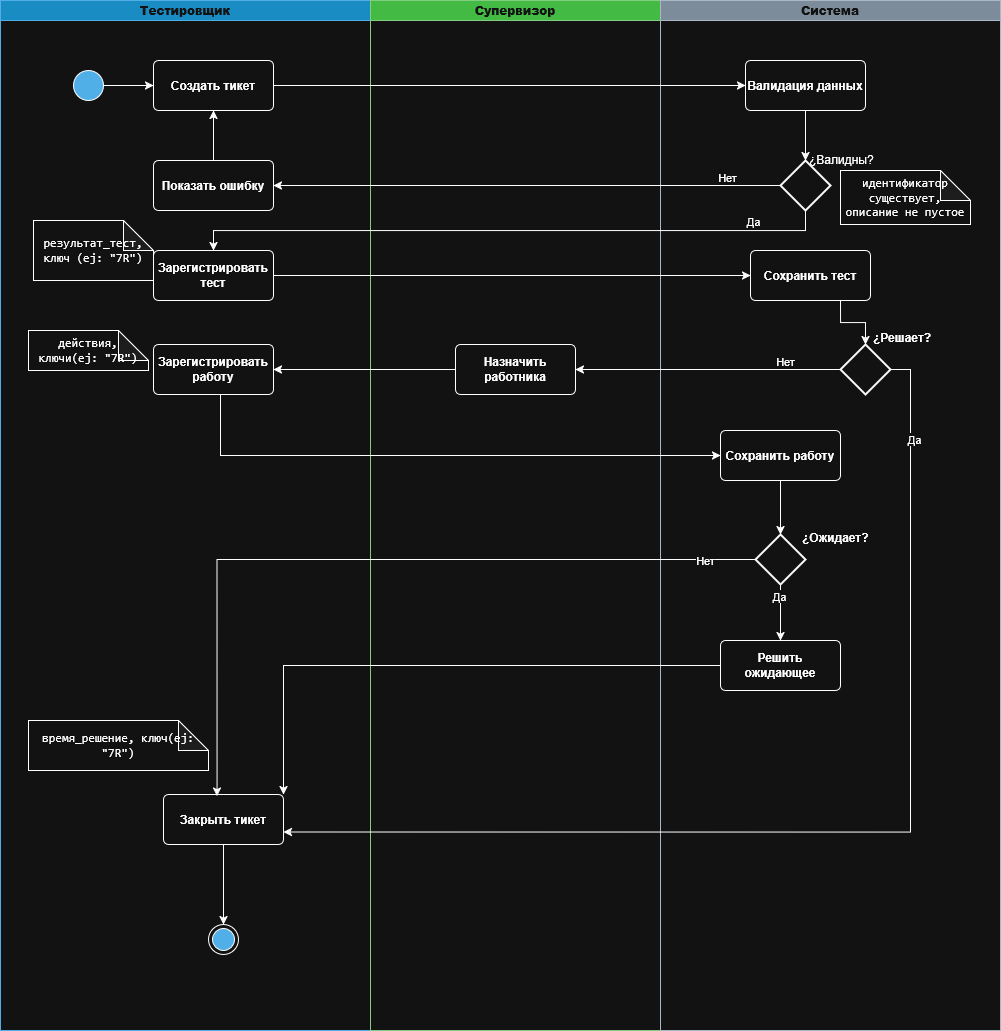

The diagram above was exported from draw.io. Its source (the exported page's mxGraphModel, read from the mxfile embedded in the PNG):
<mxGraphModel dx="2249" dy="1225" grid="1" gridSize="10" guides="1" tooltips="1" connect="1" arrows="1" fold="1" page="1" pageScale="1" pageWidth="827" pageHeight="1169" math="0" shadow="0">
  <root>
    <mxCell id="0" />
    <mxCell id="1" parent="0" />
    <mxCell id="_yYhAYqj_ofjtxM_tjod-3" parent="1" style="swimlane;startSize=20;whiteSpace=wrap;html=1;fillColor=#1ba1e2;fontColor=#ffffff;strokeColor=#006EAF;" value="&lt;strong&gt;&lt;span&gt;Тестировщик&lt;/span&gt;&lt;/strong&gt;&lt;span&gt; &lt;/span&gt;" vertex="1">
      <mxGeometry height="1030" width="370" x="530" y="50" as="geometry" />
    </mxCell>
    <mxCell id="_yYhAYqj_ofjtxM_tjod-1" parent="_yYhAYqj_ofjtxM_tjod-3" style="html=1;align=center;verticalAlign=middle;rounded=1;absoluteArcSize=1;arcSize=10;dashed=0;whiteSpace=wrap;" value="&lt;strong&gt;&lt;span&gt;Создать тикет&lt;/span&gt;&lt;/strong&gt;" vertex="1">
      <mxGeometry height="50" width="120" x="153" y="60" as="geometry" />
    </mxCell>
    <mxCell id="_yYhAYqj_ofjtxM_tjod-17" edge="1" parent="_yYhAYqj_ofjtxM_tjod-3" source="_yYhAYqj_ofjtxM_tjod-14" style="edgeStyle=orthogonalEdgeStyle;rounded=0;orthogonalLoop=1;jettySize=auto;html=1;entryX=0.5;entryY=1;entryDx=0;entryDy=0;" target="_yYhAYqj_ofjtxM_tjod-1">
      <mxGeometry relative="1" as="geometry" />
    </mxCell>
    <mxCell id="_yYhAYqj_ofjtxM_tjod-14" parent="_yYhAYqj_ofjtxM_tjod-3" style="html=1;align=center;verticalAlign=middle;rounded=1;absoluteArcSize=1;arcSize=10;dashed=0;whiteSpace=wrap;" value="&lt;strong&gt;&lt;span&gt;Показать ошибку&lt;/span&gt;&lt;/strong&gt;" vertex="1">
      <mxGeometry height="50" width="120" x="153" y="160" as="geometry" />
    </mxCell>
    <mxCell id="_yYhAYqj_ofjtxM_tjod-19" parent="_yYhAYqj_ofjtxM_tjod-3" style="html=1;align=center;verticalAlign=middle;rounded=1;absoluteArcSize=1;arcSize=10;dashed=0;whiteSpace=wrap;" value="&lt;strong&gt;&lt;span&gt;Зарегистрировать тест&lt;/span&gt;&lt;/strong&gt;" vertex="1">
      <mxGeometry height="50" width="120" x="153" y="250" as="geometry" />
    </mxCell>
    <mxCell id="_yYhAYqj_ofjtxM_tjod-30" edge="1" parent="_yYhAYqj_ofjtxM_tjod-3" source="_yYhAYqj_ofjtxM_tjod-27" style="edgeStyle=orthogonalEdgeStyle;rounded=0;orthogonalLoop=1;jettySize=auto;html=1;" target="_yYhAYqj_ofjtxM_tjod-29">
      <mxGeometry relative="1" as="geometry" />
    </mxCell>
    <mxCell id="_yYhAYqj_ofjtxM_tjod-27" parent="_yYhAYqj_ofjtxM_tjod-3" style="html=1;align=center;verticalAlign=middle;rounded=1;absoluteArcSize=1;arcSize=10;dashed=0;whiteSpace=wrap;" value="&lt;strong&gt;&lt;span&gt;Закрыть тикет&lt;/span&gt;&lt;/strong&gt;" vertex="1">
      <mxGeometry height="50" width="120" x="163" y="794" as="geometry" />
    </mxCell>
    <mxCell id="5lJQjBRzyRqQthiyVZkT-1" parent="_yYhAYqj_ofjtxM_tjod-3" style="ellipse;fillColor=strokeColor;html=1;" value="" vertex="1">
      <mxGeometry height="30" width="30" x="73" y="70" as="geometry" />
    </mxCell>
    <mxCell id="_yYhAYqj_ofjtxM_tjod-8" edge="1" parent="_yYhAYqj_ofjtxM_tjod-3" source="5lJQjBRzyRqQthiyVZkT-1" style="edgeStyle=orthogonalEdgeStyle;rounded=0;orthogonalLoop=1;jettySize=auto;html=1;" target="_yYhAYqj_ofjtxM_tjod-1">
      <mxGeometry relative="1" as="geometry" />
    </mxCell>
    <mxCell id="_yYhAYqj_ofjtxM_tjod-29" parent="_yYhAYqj_ofjtxM_tjod-3" style="ellipse;html=1;shape=endState;fillColor=strokeColor;" value="" vertex="1">
      <mxGeometry height="30" width="30" x="208" y="924" as="geometry" />
    </mxCell>
    <mxCell id="_yYhAYqj_ofjtxM_tjod-35" parent="_yYhAYqj_ofjtxM_tjod-3" style="html=1;align=center;verticalAlign=middle;rounded=1;absoluteArcSize=1;arcSize=10;dashed=0;whiteSpace=wrap;" value="&lt;strong&gt;&lt;span&gt;Зарегистрировать работу&lt;/span&gt;&lt;/strong&gt;" vertex="1">
      <mxGeometry height="50" width="120" x="153" y="344" as="geometry" />
    </mxCell>
    <mxCell id="_yYhAYqj_ofjtxM_tjod-4" parent="_yYhAYqj_ofjtxM_tjod-3" style="shape=note;whiteSpace=wrap;html=1;backgroundOutline=1;darkOpacity=0.05;" value="&lt;code&gt;результат_тест, ключ (ej: &quot;7R&quot;)&lt;/code&gt;" vertex="1">
      <mxGeometry height="60" width="120" x="33" y="220" as="geometry" />
    </mxCell>
    <mxCell id="_yYhAYqj_ofjtxM_tjod-52" parent="_yYhAYqj_ofjtxM_tjod-3" style="shape=note;whiteSpace=wrap;html=1;backgroundOutline=1;darkOpacity=0.05;" value="&lt;code&gt;действия, ключи(ej: &quot;7R&quot;)&lt;/code&gt;" vertex="1">
      <mxGeometry height="40" width="120" x="28" y="330" as="geometry" />
    </mxCell>
    <mxCell id="_yYhAYqj_ofjtxM_tjod-53" parent="_yYhAYqj_ofjtxM_tjod-3" style="shape=note;whiteSpace=wrap;html=1;backgroundOutline=1;darkOpacity=0.05;" value="&lt;code&gt;время_решение, ключ(ej: &quot;7R&quot;)&lt;/code&gt;" vertex="1">
      <mxGeometry height="50" width="180" x="28" y="720" as="geometry" />
    </mxCell>
    <mxCell id="_yYhAYqj_ofjtxM_tjod-5" parent="1" style="swimlane;startSize=20;whiteSpace=wrap;html=1;fillColor=#008a00;fontColor=#ffffff;strokeColor=#005700;" value="&lt;strong&gt;&lt;span&gt;Супервизор&lt;/span&gt;&lt;/strong&gt;&lt;span&gt; &lt;/span&gt;" vertex="1">
      <mxGeometry height="1030" width="290" x="900" y="50" as="geometry" />
    </mxCell>
    <mxCell id="_yYhAYqj_ofjtxM_tjod-32" parent="_yYhAYqj_ofjtxM_tjod-5" style="html=1;align=center;verticalAlign=middle;rounded=1;absoluteArcSize=1;arcSize=10;dashed=0;whiteSpace=wrap;" value="&lt;strong&gt;&lt;span&gt;Назначить работника&lt;/span&gt;&lt;/strong&gt;" vertex="1">
      <mxGeometry height="50" width="120" x="85" y="344" as="geometry" />
    </mxCell>
    <mxCell id="_yYhAYqj_ofjtxM_tjod-6" parent="1" style="swimlane;startSize=20;whiteSpace=wrap;html=1;fillColor=#647687;strokeColor=#314354;fontColor=#ffffff;" value="&lt;strong&gt;&lt;span&gt;Система&lt;/span&gt;&lt;/strong&gt;&lt;span&gt; &lt;/span&gt;" vertex="1">
      <mxGeometry height="1030" width="340" x="1190" y="50" as="geometry" />
    </mxCell>
    <mxCell id="_yYhAYqj_ofjtxM_tjod-10" parent="_yYhAYqj_ofjtxM_tjod-6" style="html=1;align=center;verticalAlign=middle;rounded=1;absoluteArcSize=1;arcSize=10;dashed=0;whiteSpace=wrap;" value="&lt;strong&gt;&lt;span&gt;Валидация данных&lt;/span&gt;&lt;/strong&gt;" vertex="1">
      <mxGeometry height="50" width="120" x="85" y="60" as="geometry" />
    </mxCell>
    <mxCell id="_yYhAYqj_ofjtxM_tjod-2" parent="_yYhAYqj_ofjtxM_tjod-6" style="strokeWidth=2;html=1;shape=mxgraph.flowchart.decision;whiteSpace=wrap;" value="" vertex="1">
      <mxGeometry height="50" width="50" x="120" y="160" as="geometry" />
    </mxCell>
    <mxCell id="_yYhAYqj_ofjtxM_tjod-12" edge="1" parent="_yYhAYqj_ofjtxM_tjod-6" source="_yYhAYqj_ofjtxM_tjod-10" style="edgeStyle=orthogonalEdgeStyle;rounded=0;orthogonalLoop=1;jettySize=auto;html=1;entryX=0.5;entryY=0;entryDx=0;entryDy=0;entryPerimeter=0;" target="_yYhAYqj_ofjtxM_tjod-2">
      <mxGeometry relative="1" as="geometry" />
    </mxCell>
    <mxCell id="_yYhAYqj_ofjtxM_tjod-13" parent="_yYhAYqj_ofjtxM_tjod-6" style="text;whiteSpace=wrap;html=1;" value="¿Валидны?" vertex="1">
      <mxGeometry height="20" width="70" x="147" y="146" as="geometry" />
    </mxCell>
    <mxCell id="_yYhAYqj_ofjtxM_tjod-26" edge="1" parent="_yYhAYqj_ofjtxM_tjod-6" source="_yYhAYqj_ofjtxM_tjod-20" style="edgeStyle=orthogonalEdgeStyle;rounded=0;orthogonalLoop=1;jettySize=auto;html=1;exitX=0.75;exitY=1;exitDx=0;exitDy=0;" target="_yYhAYqj_ofjtxM_tjod-21" value="">
      <mxGeometry relative="1" as="geometry" />
    </mxCell>
    <mxCell id="_yYhAYqj_ofjtxM_tjod-20" parent="_yYhAYqj_ofjtxM_tjod-6" style="html=1;align=center;verticalAlign=middle;rounded=1;absoluteArcSize=1;arcSize=10;dashed=0;whiteSpace=wrap;" value="&lt;strong&gt;Сохранить тест&lt;/strong&gt;" vertex="1">
      <mxGeometry height="50" width="120" x="90" y="250" as="geometry" />
    </mxCell>
    <mxCell id="_yYhAYqj_ofjtxM_tjod-21" parent="_yYhAYqj_ofjtxM_tjod-6" style="strokeWidth=2;html=1;shape=mxgraph.flowchart.decision;whiteSpace=wrap;" value="" vertex="1">
      <mxGeometry height="50" width="50" x="180" y="344" as="geometry" />
    </mxCell>
    <mxCell id="_yYhAYqj_ofjtxM_tjod-22" parent="_yYhAYqj_ofjtxM_tjod-6" style="text;whiteSpace=wrap;html=1;" value="&lt;strong&gt;&lt;span&gt;¿Решает?&lt;/span&gt;&lt;/strong&gt;" vertex="1">
      <mxGeometry height="20" width="70" x="211" y="324" as="geometry" />
    </mxCell>
    <mxCell id="_yYhAYqj_ofjtxM_tjod-36" parent="_yYhAYqj_ofjtxM_tjod-6" style="html=1;align=center;verticalAlign=middle;rounded=1;absoluteArcSize=1;arcSize=10;dashed=0;whiteSpace=wrap;" value="&lt;strong&gt;&lt;span&gt;Решить ожидающее&lt;/span&gt;&lt;/strong&gt;" vertex="1">
      <mxGeometry height="50" width="120" x="60" y="640" as="geometry" />
    </mxCell>
    <mxCell id="_yYhAYqj_ofjtxM_tjod-37" parent="_yYhAYqj_ofjtxM_tjod-6" style="html=1;align=center;verticalAlign=middle;rounded=1;absoluteArcSize=1;arcSize=10;dashed=0;whiteSpace=wrap;" value="&lt;strong&gt;Сохранить&amp;nbsp;&lt;/strong&gt;&lt;strong&gt;&lt;span&gt;работу&lt;/span&gt;&lt;/strong&gt;" vertex="1">
      <mxGeometry height="50" width="120" x="60" y="430" as="geometry" />
    </mxCell>
    <mxCell id="_yYhAYqj_ofjtxM_tjod-46" edge="1" parent="_yYhAYqj_ofjtxM_tjod-6" source="_yYhAYqj_ofjtxM_tjod-38" style="edgeStyle=orthogonalEdgeStyle;rounded=0;orthogonalLoop=1;jettySize=auto;html=1;exitX=0.5;exitY=1;exitDx=0;exitDy=0;exitPerimeter=0;entryX=0.5;entryY=0;entryDx=0;entryDy=0;" target="_yYhAYqj_ofjtxM_tjod-36">
      <mxGeometry relative="1" as="geometry" />
    </mxCell>
    <mxCell id="_yYhAYqj_ofjtxM_tjod-47" connectable="0" parent="_yYhAYqj_ofjtxM_tjod-46" style="edgeLabel;html=1;align=center;verticalAlign=middle;resizable=0;points=[];" value="&lt;div&gt;Да&lt;/div&gt;" vertex="1">
      <mxGeometry relative="1" x="-0.5808" y="-2" as="geometry">
        <mxPoint as="offset" />
      </mxGeometry>
    </mxCell>
    <mxCell id="_yYhAYqj_ofjtxM_tjod-38" parent="_yYhAYqj_ofjtxM_tjod-6" style="strokeWidth=2;html=1;shape=mxgraph.flowchart.decision;whiteSpace=wrap;" value="" vertex="1">
      <mxGeometry height="50" width="50" x="95" y="534" as="geometry" />
    </mxCell>
    <mxCell id="_yYhAYqj_ofjtxM_tjod-39" parent="_yYhAYqj_ofjtxM_tjod-6" style="text;whiteSpace=wrap;html=1;" value="&lt;strong&gt;&lt;span&gt;¿Ожидает?&lt;/span&gt;&lt;/strong&gt;" vertex="1">
      <mxGeometry height="20" width="70" x="140" y="524" as="geometry" />
    </mxCell>
    <mxCell id="_yYhAYqj_ofjtxM_tjod-45" edge="1" parent="_yYhAYqj_ofjtxM_tjod-6" source="_yYhAYqj_ofjtxM_tjod-37" style="edgeStyle=orthogonalEdgeStyle;rounded=0;orthogonalLoop=1;jettySize=auto;html=1;entryX=0.5;entryY=0;entryDx=0;entryDy=0;entryPerimeter=0;" target="_yYhAYqj_ofjtxM_tjod-38">
      <mxGeometry relative="1" as="geometry" />
    </mxCell>
    <mxCell id="_yYhAYqj_ofjtxM_tjod-54" parent="_yYhAYqj_ofjtxM_tjod-6" style="shape=note;whiteSpace=wrap;html=1;backgroundOutline=1;darkOpacity=0.05;" value="&lt;code&gt;идентификатор существует, описание не пустое&lt;/code&gt;" vertex="1">
      <mxGeometry height="54" width="130" x="180" y="170" as="geometry" />
    </mxCell>
    <mxCell id="_yYhAYqj_ofjtxM_tjod-11" edge="1" parent="1" source="_yYhAYqj_ofjtxM_tjod-1" style="edgeStyle=orthogonalEdgeStyle;rounded=0;orthogonalLoop=1;jettySize=auto;html=1;" target="_yYhAYqj_ofjtxM_tjod-10">
      <mxGeometry relative="1" as="geometry" />
    </mxCell>
    <mxCell id="_yYhAYqj_ofjtxM_tjod-15" edge="1" parent="1" source="_yYhAYqj_ofjtxM_tjod-2" style="edgeStyle=orthogonalEdgeStyle;rounded=0;orthogonalLoop=1;jettySize=auto;html=1;entryX=1;entryY=0.5;entryDx=0;entryDy=0;" target="_yYhAYqj_ofjtxM_tjod-14">
      <mxGeometry relative="1" as="geometry" />
    </mxCell>
    <mxCell id="_yYhAYqj_ofjtxM_tjod-16" connectable="0" parent="_yYhAYqj_ofjtxM_tjod-15" style="edgeLabel;html=1;align=center;verticalAlign=middle;resizable=0;points=[];" value="Нет" vertex="1">
      <mxGeometry relative="1" x="0.053" y="3" as="geometry">
        <mxPoint x="213" y="-12" as="offset" />
      </mxGeometry>
    </mxCell>
    <mxCell id="_yYhAYqj_ofjtxM_tjod-23" edge="1" parent="1" source="_yYhAYqj_ofjtxM_tjod-2" style="edgeStyle=orthogonalEdgeStyle;rounded=0;orthogonalLoop=1;jettySize=auto;html=1;exitX=0.5;exitY=1;exitDx=0;exitDy=0;exitPerimeter=0;entryX=0.5;entryY=0;entryDx=0;entryDy=0;" target="_yYhAYqj_ofjtxM_tjod-19">
      <mxGeometry relative="1" as="geometry" />
    </mxCell>
    <mxCell id="_yYhAYqj_ofjtxM_tjod-24" connectable="0" parent="_yYhAYqj_ofjtxM_tjod-23" style="edgeLabel;html=1;align=center;verticalAlign=middle;resizable=0;points=[];" value="Да" vertex="1">
      <mxGeometry relative="1" x="-0.7675" y="-3" as="geometry">
        <mxPoint y="-7" as="offset" />
      </mxGeometry>
    </mxCell>
    <mxCell id="_yYhAYqj_ofjtxM_tjod-25" edge="1" parent="1" source="_yYhAYqj_ofjtxM_tjod-19" style="edgeStyle=orthogonalEdgeStyle;rounded=0;orthogonalLoop=1;jettySize=auto;html=1;entryX=0;entryY=0.5;entryDx=0;entryDy=0;" target="_yYhAYqj_ofjtxM_tjod-20">
      <mxGeometry relative="1" as="geometry" />
    </mxCell>
    <mxCell id="_yYhAYqj_ofjtxM_tjod-28" edge="1" parent="1" source="_yYhAYqj_ofjtxM_tjod-21" style="edgeStyle=orthogonalEdgeStyle;rounded=0;orthogonalLoop=1;jettySize=auto;html=1;exitX=1;exitY=0.5;exitDx=0;exitDy=0;exitPerimeter=0;entryX=1;entryY=0.75;entryDx=0;entryDy=0;" target="_yYhAYqj_ofjtxM_tjod-27">
      <mxGeometry relative="1" as="geometry" />
    </mxCell>
    <mxCell id="_yYhAYqj_ofjtxM_tjod-31" connectable="0" parent="_yYhAYqj_ofjtxM_tjod-28" style="edgeLabel;html=1;align=center;verticalAlign=middle;resizable=0;points=[];" value="Да" vertex="1">
      <mxGeometry relative="1" x="-0.8378" y="3" as="geometry">
        <mxPoint as="offset" />
      </mxGeometry>
    </mxCell>
    <mxCell id="_yYhAYqj_ofjtxM_tjod-40" edge="1" parent="1" source="_yYhAYqj_ofjtxM_tjod-21" style="edgeStyle=orthogonalEdgeStyle;rounded=0;orthogonalLoop=1;jettySize=auto;html=1;exitX=0;exitY=0.5;exitDx=0;exitDy=0;exitPerimeter=0;" target="_yYhAYqj_ofjtxM_tjod-32">
      <mxGeometry relative="1" as="geometry" />
    </mxCell>
    <mxCell id="_yYhAYqj_ofjtxM_tjod-41" connectable="0" parent="_yYhAYqj_ofjtxM_tjod-40" style="edgeLabel;html=1;align=center;verticalAlign=middle;resizable=0;points=[];" value="Нет" vertex="1">
      <mxGeometry relative="1" x="-0.5723" y="2" as="geometry">
        <mxPoint y="-11" as="offset" />
      </mxGeometry>
    </mxCell>
    <mxCell id="_yYhAYqj_ofjtxM_tjod-42" edge="1" parent="1" source="_yYhAYqj_ofjtxM_tjod-32" style="edgeStyle=orthogonalEdgeStyle;rounded=0;orthogonalLoop=1;jettySize=auto;html=1;" target="_yYhAYqj_ofjtxM_tjod-35">
      <mxGeometry relative="1" as="geometry" />
    </mxCell>
    <mxCell id="_yYhAYqj_ofjtxM_tjod-43" edge="1" parent="1" source="_yYhAYqj_ofjtxM_tjod-35" style="edgeStyle=orthogonalEdgeStyle;rounded=0;orthogonalLoop=1;jettySize=auto;html=1;entryX=0;entryY=0.5;entryDx=0;entryDy=0;" target="_yYhAYqj_ofjtxM_tjod-37">
      <mxGeometry relative="1" as="geometry">
        <Array as="points">
          <mxPoint x="750" y="505" />
        </Array>
      </mxGeometry>
    </mxCell>
    <mxCell id="_yYhAYqj_ofjtxM_tjod-48" edge="1" parent="1" source="_yYhAYqj_ofjtxM_tjod-36" style="edgeStyle=orthogonalEdgeStyle;rounded=0;orthogonalLoop=1;jettySize=auto;html=1;entryX=1;entryY=0;entryDx=0;entryDy=0;" target="_yYhAYqj_ofjtxM_tjod-27">
      <mxGeometry relative="1" as="geometry" />
    </mxCell>
    <mxCell id="_yYhAYqj_ofjtxM_tjod-49" edge="1" parent="1" source="_yYhAYqj_ofjtxM_tjod-38" style="edgeStyle=orthogonalEdgeStyle;rounded=0;orthogonalLoop=1;jettySize=auto;html=1;entryX=0.446;entryY=0.031;entryDx=0;entryDy=0;entryPerimeter=0;" target="_yYhAYqj_ofjtxM_tjod-27">
      <mxGeometry relative="1" as="geometry" />
    </mxCell>
    <mxCell id="_yYhAYqj_ofjtxM_tjod-50" connectable="0" parent="_yYhAYqj_ofjtxM_tjod-49" style="edgeLabel;html=1;align=center;verticalAlign=middle;resizable=0;points=[];" value="Нет" vertex="1">
      <mxGeometry relative="1" x="-0.8682" as="geometry">
        <mxPoint as="offset" />
      </mxGeometry>
    </mxCell>
  </root>
</mxGraphModel>